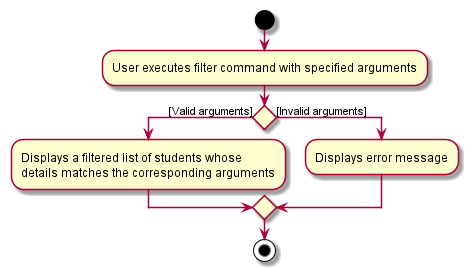

The diagram above was rendered by PlantUML. Its source (embedded in the PNG):
@startuml
'https://plantuml.com/activity-diagram-beta

start
:User executes filter command with specified arguments;
if () then ([Valid arguments])
    :Displays a filtered list of students whose
    details matches the corresponding arguments;
else ([Invalid arguments])
    :Displays error message;
endif

stop

@enduml